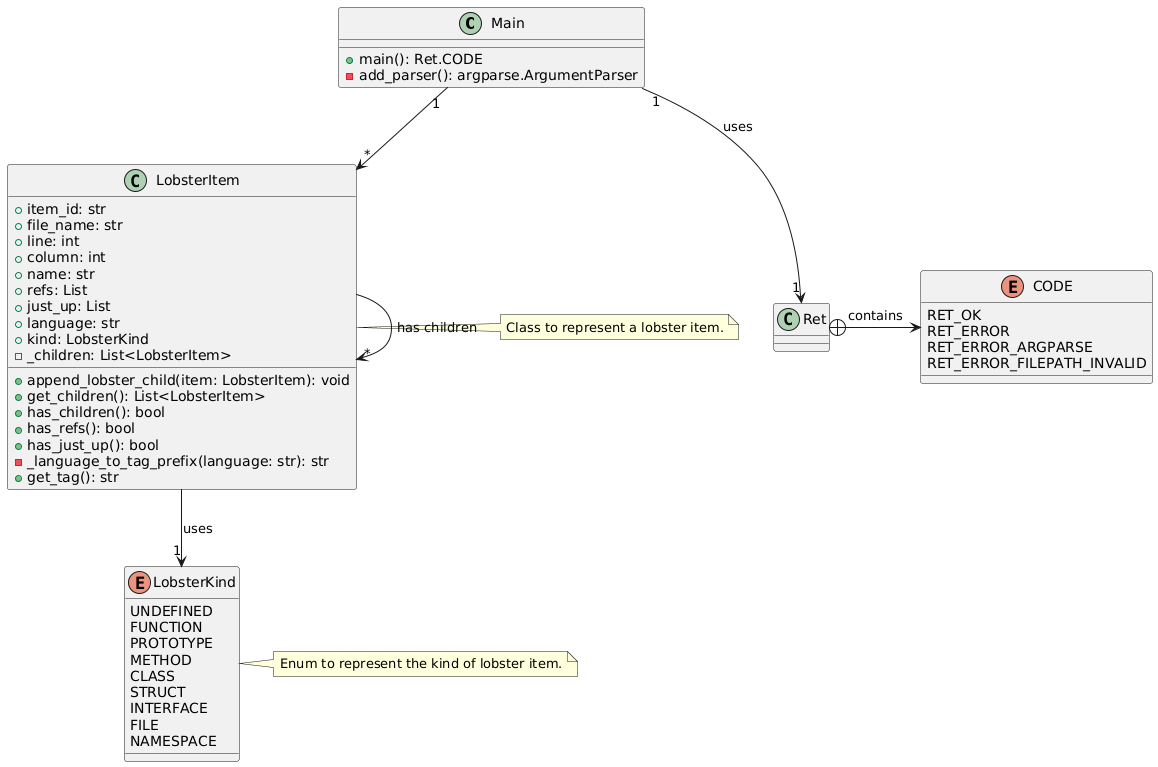

The diagram above was rendered by PlantUML. Its source (embedded in the PNG):
@startuml
' Setting ''''''''''''''''''''''''''''''''''''''''''''''''''''''''''''''''''''''''''''''''''''''''''

' Components '''''''''''''''''''''''''''''''''''''''''''''''''''''''''''''''''''''''''''''''''''''''

class Main {
  + main(): Ret.CODE
  - add_parser(): argparse.ArgumentParser
}

class Ret {

}

enum CODE {
    RET_OK
    RET_ERROR
    RET_ERROR_ARGPARSE
    RET_ERROR_FILEPATH_INVALID
}

enum LobsterKind {
    UNDEFINED
    FUNCTION
    PROTOTYPE
    METHOD
    CLASS
    STRUCT
    INTERFACE
    FILE
    NAMESPACE
}

note right of LobsterKind
  Enum to represent the kind of lobster item.
end note

class LobsterItem {
    + item_id: str
    + file_name: str
    + line: int
    + column: int
    + name: str
    + refs: List
    + just_up: List
    + language: str
    + kind: LobsterKind
    - _children: List<LobsterItem>

    + append_lobster_child(item: LobsterItem): void
    + get_children(): List<LobsterItem>
    + has_children(): bool
    + has_refs(): bool
    + has_just_up(): bool
    - _language_to_tag_prefix(language: str): str
    + get_tag(): str
}

note right of LobsterItem
  Class to represent a lobster item.
end note


' Flows ''''''''''''''''''''''''''''''''''''''''''''''''''''''''''''''''''''''''''''''''''''''''''''

Main "1" --> "*" LobsterItem 
Ret +-> CODE : contains 
Main "1" --> "1" Ret : uses
LobsterItem --> "1" LobsterKind : uses
LobsterItem --> "*" LobsterItem : has children
@enduml